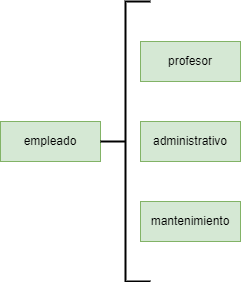

The diagram above was exported from draw.io. Its source (the exported page's mxGraphModel, read from the mxfile embedded in the PNG):
<mxGraphModel dx="1695" dy="482" grid="1" gridSize="10" guides="1" tooltips="1" connect="1" arrows="1" fold="1" page="1" pageScale="1" pageWidth="827" pageHeight="1169" math="0" shadow="0">
  <root>
    <mxCell id="0" />
    <mxCell id="1" parent="0" />
    <mxCell id="uO4An0E1jzRCn6STiWr_-3" value="empleado" style="whiteSpace=wrap;html=1;align=center;fillColor=#d5e8d4;strokeColor=#82b366;" vertex="1" parent="1">
      <mxGeometry x="-740" y="280" width="100" height="40" as="geometry" />
    </mxCell>
    <mxCell id="uO4An0E1jzRCn6STiWr_-4" value="" style="strokeWidth=2;html=1;shape=mxgraph.flowchart.annotation_2;align=left;labelPosition=right;pointerEvents=1;" vertex="1" parent="1">
      <mxGeometry x="-640" y="160" width="50" height="280" as="geometry" />
    </mxCell>
    <mxCell id="uO4An0E1jzRCn6STiWr_-5" value="administrativo" style="whiteSpace=wrap;html=1;align=center;fillColor=#d5e8d4;strokeColor=#82b366;" vertex="1" parent="1">
      <mxGeometry x="-600" y="280" width="100" height="40" as="geometry" />
    </mxCell>
    <mxCell id="uO4An0E1jzRCn6STiWr_-6" value="profesor" style="whiteSpace=wrap;html=1;align=center;fillColor=#d5e8d4;strokeColor=#82b366;" vertex="1" parent="1">
      <mxGeometry x="-600" y="200" width="100" height="40" as="geometry" />
    </mxCell>
    <mxCell id="uO4An0E1jzRCn6STiWr_-7" value="mantenimiento" style="whiteSpace=wrap;html=1;align=center;fillColor=#d5e8d4;strokeColor=#82b366;" vertex="1" parent="1">
      <mxGeometry x="-600" y="360" width="100" height="40" as="geometry" />
    </mxCell>
  </root>
</mxGraphModel>